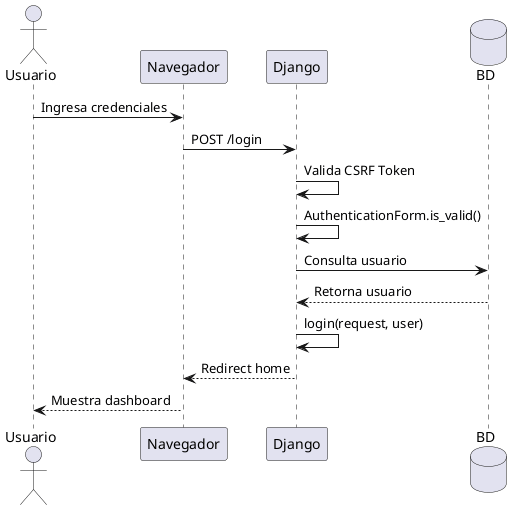

The diagram above was rendered by PlantUML. Its source (embedded in the PNG):
@startuml
actor Usuario
participant "Navegador" as N
participant "Django" as D
database "BD" as BD

Usuario -> N: Ingresa credenciales
N -> D: POST /login
D -> D: Valida CSRF Token
D -> D: AuthenticationForm.is_valid()
D -> BD: Consulta usuario
BD --> D: Retorna usuario
D -> D: login(request, user)
D --> N: Redirect home
N --> Usuario: Muestra dashboard
@enduml